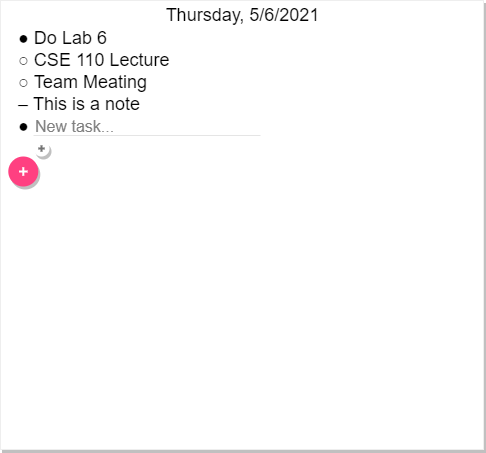

The diagram above was exported from draw.io. Its source (the exported page's mxGraphModel, read from the mxfile embedded in the PNG):
<mxGraphModel dx="1136" dy="790" grid="1" gridSize="10" guides="1" tooltips="1" connect="1" arrows="1" fold="1" page="1" pageScale="1" pageWidth="1100" pageHeight="1700" math="0" shadow="0">
  <root>
    <mxCell id="0" />
    <mxCell id="1" parent="0" />
    <mxCell id="3" value="● Do Lab 6&#10;○ CSE 110 Lecture&#10;○ Team Meating&#10;– This is a note&#10;● &#10;" style="shape=rect;fillColor=#ffffff;strokeColor=#eeeeee;shadow=1;fontColor=#000000;fontSize=18;fontStyle=0;verticalAlign=top;spacingBottom=0;spacingLeft=16;spacingTop=20;align=left;fontFamily=Helvetica;" vertex="1" parent="1">
      <mxGeometry width="483" height="449" as="geometry" />
    </mxCell>
    <mxCell id="9" value="New task..." style="text;fontColor=#808080;fontSize=16;verticalAlign=middle;strokeColor=none;fillColor=none;align=left;" vertex="1" parent="1">
      <mxGeometry x="33" y="110" width="227" height="30" as="geometry" />
    </mxCell>
    <mxCell id="10" value="" style="dashed=0;shape=line;strokeWidth=1;noLabel=1;strokeColor=#cccccc;opacity=50;fontFamily=Helvetica;fontSize=18;align=left;" vertex="1" parent="1">
      <mxGeometry x="33" y="130" width="227" height="10" as="geometry" />
    </mxCell>
    <mxCell id="13" value="" style="shape=ellipse;dashed=0;strokeColor=none;shadow=1;fontSize=13;align=center;verticalAlign=top;labelPosition=center;verticalLabelPosition=bottom;html=1;aspect=fixed;" vertex="1" parent="1">
      <mxGeometry x="33" y="140" width="16" height="16" as="geometry" />
    </mxCell>
    <mxCell id="14" value="" style="dashed=0;html=1;shape=mxgraph.gmdl.plus;strokeColor=#737373;strokeWidth=2;shadow=0;" vertex="1" parent="13">
      <mxGeometry x="4.8" y="4.8" width="6.4" height="6.4" as="geometry" />
    </mxCell>
    <mxCell id="15" value="" style="shape=ellipse;fillColor=#FF4081;strokeColor=none;shadow=1;aspect=fixed;fontFamily=Helvetica;fontSize=18;align=left;" vertex="1" parent="1">
      <mxGeometry x="7.8" y="156" width="30" height="30" as="geometry" />
    </mxCell>
    <mxCell id="16" value="" style="dashed=0;html=1;shape=mxgraph.gmdl.plus;strokeColor=#ffffff;strokeWidth=2;shadow=0;" vertex="1" parent="15">
      <mxGeometry x="10.714285714285714" y="10.714285714285714" width="8.57142857142857" height="8.57142857142857" as="geometry" />
    </mxCell>
    <mxCell id="17" value="&lt;span style=&quot;color: rgb(0 , 0 , 0) ; text-align: left&quot;&gt;Thursday, 5/6/2021&lt;/span&gt;" style="text;html=1;align=center;verticalAlign=middle;resizable=0;points=[];autosize=1;fontSize=18;fontFamily=Helvetica;" vertex="1" parent="1">
      <mxGeometry x="156.5" width="170" height="30" as="geometry" />
    </mxCell>
  </root>
</mxGraphModel>